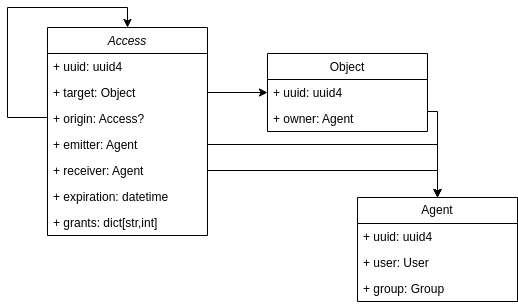

The diagram above was exported from draw.io. Its source (the exported page's mxGraphModel, read from the mxfile embedded in the PNG):
<mxGraphModel dx="954" dy="670" grid="1" gridSize="10" guides="1" tooltips="1" connect="1" arrows="1" fold="1" page="1" pageScale="1" pageWidth="827" pageHeight="1169" math="0" shadow="0">
  <root>
    <mxCell id="WIyWlLk6GJQsqaUBKTNV-0" />
    <mxCell id="WIyWlLk6GJQsqaUBKTNV-1" parent="WIyWlLk6GJQsqaUBKTNV-0" />
    <mxCell id="zkfFHV4jXpPFQw0GAbJ--0" value="Access" style="swimlane;fontStyle=2;align=center;verticalAlign=top;childLayout=stackLayout;horizontal=1;startSize=26;horizontalStack=0;resizeParent=1;resizeLast=0;collapsible=1;marginBottom=0;rounded=0;shadow=0;strokeWidth=1;" parent="WIyWlLk6GJQsqaUBKTNV-1" vertex="1">
      <mxGeometry x="310" y="110" width="160" height="208" as="geometry">
        <mxRectangle x="230" y="140" width="160" height="26" as="alternateBounds" />
      </mxGeometry>
    </mxCell>
    <mxCell id="sh_J5r_Vv2ITAraejUa5-14" value="+ uuid: uuid4" style="text;strokeColor=none;fillColor=none;align=left;verticalAlign=top;spacingLeft=4;spacingRight=4;overflow=hidden;rotatable=0;points=[[0,0.5],[1,0.5]];portConstraint=eastwest;whiteSpace=wrap;html=1;" vertex="1" parent="zkfFHV4jXpPFQw0GAbJ--0">
      <mxGeometry y="26" width="160" height="26" as="geometry" />
    </mxCell>
    <mxCell id="zkfFHV4jXpPFQw0GAbJ--1" value="+ target: Object" style="text;align=left;verticalAlign=top;spacingLeft=4;spacingRight=4;overflow=hidden;rotatable=0;points=[[0,0.5],[1,0.5]];portConstraint=eastwest;" parent="zkfFHV4jXpPFQw0GAbJ--0" vertex="1">
      <mxGeometry y="52" width="160" height="26" as="geometry" />
    </mxCell>
    <mxCell id="sh_J5r_Vv2ITAraejUa5-12" style="edgeStyle=orthogonalEdgeStyle;rounded=0;orthogonalLoop=1;jettySize=auto;html=1;exitX=0;exitY=0.5;exitDx=0;exitDy=0;entryX=0.5;entryY=0;entryDx=0;entryDy=0;" edge="1" parent="zkfFHV4jXpPFQw0GAbJ--0" source="sh_J5r_Vv2ITAraejUa5-11" target="zkfFHV4jXpPFQw0GAbJ--0">
      <mxGeometry relative="1" as="geometry">
        <Array as="points">
          <mxPoint y="90" />
          <mxPoint x="-40" y="90" />
          <mxPoint x="-40" y="-20" />
          <mxPoint x="80" y="-20" />
        </Array>
      </mxGeometry>
    </mxCell>
    <mxCell id="sh_J5r_Vv2ITAraejUa5-11" value="+ origin: Access?" style="text;strokeColor=none;fillColor=none;align=left;verticalAlign=top;spacingLeft=4;spacingRight=4;overflow=hidden;rotatable=0;points=[[0,0.5],[1,0.5]];portConstraint=eastwest;whiteSpace=wrap;html=1;" vertex="1" parent="zkfFHV4jXpPFQw0GAbJ--0">
      <mxGeometry y="78" width="160" height="26" as="geometry" />
    </mxCell>
    <mxCell id="zkfFHV4jXpPFQw0GAbJ--3" value="+ emitter: Agent" style="text;align=left;verticalAlign=top;spacingLeft=4;spacingRight=4;overflow=hidden;rotatable=0;points=[[0,0.5],[1,0.5]];portConstraint=eastwest;rounded=0;shadow=0;html=0;" parent="zkfFHV4jXpPFQw0GAbJ--0" vertex="1">
      <mxGeometry y="104" width="160" height="26" as="geometry" />
    </mxCell>
    <mxCell id="zkfFHV4jXpPFQw0GAbJ--2" value="+ receiver: Agent" style="text;align=left;verticalAlign=top;spacingLeft=4;spacingRight=4;overflow=hidden;rotatable=0;points=[[0,0.5],[1,0.5]];portConstraint=eastwest;rounded=0;shadow=0;html=0;" parent="zkfFHV4jXpPFQw0GAbJ--0" vertex="1">
      <mxGeometry y="130" width="160" height="26" as="geometry" />
    </mxCell>
    <mxCell id="sh_J5r_Vv2ITAraejUa5-0" value="+ expiration: datetime" style="text;align=left;verticalAlign=top;spacingLeft=4;spacingRight=4;overflow=hidden;rotatable=0;points=[[0,0.5],[1,0.5]];portConstraint=eastwest;rounded=0;shadow=0;html=0;" vertex="1" parent="zkfFHV4jXpPFQw0GAbJ--0">
      <mxGeometry y="156" width="160" height="26" as="geometry" />
    </mxCell>
    <mxCell id="sh_J5r_Vv2ITAraejUa5-3" value="+ grants: dict[str,int]" style="text;strokeColor=none;fillColor=none;align=left;verticalAlign=top;spacingLeft=4;spacingRight=4;overflow=hidden;rotatable=0;points=[[0,0.5],[1,0.5]];portConstraint=eastwest;whiteSpace=wrap;html=1;" vertex="1" parent="zkfFHV4jXpPFQw0GAbJ--0">
      <mxGeometry y="182" width="160" height="26" as="geometry" />
    </mxCell>
    <mxCell id="zkfFHV4jXpPFQw0GAbJ--17" value="Object" style="swimlane;fontStyle=0;align=center;verticalAlign=top;childLayout=stackLayout;horizontal=1;startSize=26;horizontalStack=0;resizeParent=1;resizeLast=0;collapsible=1;marginBottom=0;rounded=0;shadow=0;strokeWidth=1;" parent="WIyWlLk6GJQsqaUBKTNV-1" vertex="1">
      <mxGeometry x="530" y="136" width="160" height="78" as="geometry">
        <mxRectangle x="550" y="140" width="160" height="26" as="alternateBounds" />
      </mxGeometry>
    </mxCell>
    <mxCell id="sh_J5r_Vv2ITAraejUa5-15" value="+ uuid: uuid4" style="text;strokeColor=none;fillColor=none;align=left;verticalAlign=top;spacingLeft=4;spacingRight=4;overflow=hidden;rotatable=0;points=[[0,0.5],[1,0.5]];portConstraint=eastwest;whiteSpace=wrap;html=1;" vertex="1" parent="zkfFHV4jXpPFQw0GAbJ--17">
      <mxGeometry y="26" width="160" height="26" as="geometry" />
    </mxCell>
    <mxCell id="zkfFHV4jXpPFQw0GAbJ--18" value="+ owner: Agent" style="text;align=left;verticalAlign=top;spacingLeft=4;spacingRight=4;overflow=hidden;rotatable=0;points=[[0,0.5],[1,0.5]];portConstraint=eastwest;" parent="zkfFHV4jXpPFQw0GAbJ--17" vertex="1">
      <mxGeometry y="52" width="160" height="26" as="geometry" />
    </mxCell>
    <mxCell id="sh_J5r_Vv2ITAraejUa5-4" value="Agent" style="swimlane;fontStyle=0;childLayout=stackLayout;horizontal=1;startSize=26;fillColor=none;horizontalStack=0;resizeParent=1;resizeParentMax=0;resizeLast=0;collapsible=1;marginBottom=0;whiteSpace=wrap;html=1;" vertex="1" parent="WIyWlLk6GJQsqaUBKTNV-1">
      <mxGeometry x="620" y="280" width="160" height="104" as="geometry" />
    </mxCell>
    <mxCell id="sh_J5r_Vv2ITAraejUa5-17" value="+ uuid: uuid4" style="text;strokeColor=none;fillColor=none;align=left;verticalAlign=top;spacingLeft=4;spacingRight=4;overflow=hidden;rotatable=0;points=[[0,0.5],[1,0.5]];portConstraint=eastwest;whiteSpace=wrap;html=1;" vertex="1" parent="sh_J5r_Vv2ITAraejUa5-4">
      <mxGeometry y="26" width="160" height="26" as="geometry" />
    </mxCell>
    <mxCell id="sh_J5r_Vv2ITAraejUa5-5" value="+ user: User" style="text;strokeColor=none;fillColor=none;align=left;verticalAlign=top;spacingLeft=4;spacingRight=4;overflow=hidden;rotatable=0;points=[[0,0.5],[1,0.5]];portConstraint=eastwest;whiteSpace=wrap;html=1;" vertex="1" parent="sh_J5r_Vv2ITAraejUa5-4">
      <mxGeometry y="52" width="160" height="26" as="geometry" />
    </mxCell>
    <mxCell id="sh_J5r_Vv2ITAraejUa5-6" value="+ group: Group" style="text;strokeColor=none;fillColor=none;align=left;verticalAlign=top;spacingLeft=4;spacingRight=4;overflow=hidden;rotatable=0;points=[[0,0.5],[1,0.5]];portConstraint=eastwest;whiteSpace=wrap;html=1;" vertex="1" parent="sh_J5r_Vv2ITAraejUa5-4">
      <mxGeometry y="78" width="160" height="26" as="geometry" />
    </mxCell>
    <mxCell id="sh_J5r_Vv2ITAraejUa5-9" style="edgeStyle=orthogonalEdgeStyle;rounded=0;orthogonalLoop=1;jettySize=auto;html=1;entryX=0.5;entryY=0;entryDx=0;entryDy=0;" edge="1" parent="WIyWlLk6GJQsqaUBKTNV-1" source="zkfFHV4jXpPFQw0GAbJ--3" target="sh_J5r_Vv2ITAraejUa5-4">
      <mxGeometry relative="1" as="geometry" />
    </mxCell>
    <mxCell id="sh_J5r_Vv2ITAraejUa5-10" style="edgeStyle=orthogonalEdgeStyle;rounded=0;orthogonalLoop=1;jettySize=auto;html=1;entryX=0.5;entryY=0;entryDx=0;entryDy=0;" edge="1" parent="WIyWlLk6GJQsqaUBKTNV-1" source="zkfFHV4jXpPFQw0GAbJ--2" target="sh_J5r_Vv2ITAraejUa5-4">
      <mxGeometry relative="1" as="geometry">
        <mxPoint x="620" y="220" as="targetPoint" />
      </mxGeometry>
    </mxCell>
    <mxCell id="sh_J5r_Vv2ITAraejUa5-13" style="edgeStyle=orthogonalEdgeStyle;rounded=0;orthogonalLoop=1;jettySize=auto;html=1;entryX=0.5;entryY=0;entryDx=0;entryDy=0;" edge="1" parent="WIyWlLk6GJQsqaUBKTNV-1" source="zkfFHV4jXpPFQw0GAbJ--18" target="sh_J5r_Vv2ITAraejUa5-4">
      <mxGeometry relative="1" as="geometry">
        <Array as="points">
          <mxPoint x="700" y="194" />
        </Array>
      </mxGeometry>
    </mxCell>
    <mxCell id="sh_J5r_Vv2ITAraejUa5-16" style="edgeStyle=orthogonalEdgeStyle;rounded=0;orthogonalLoop=1;jettySize=auto;html=1;" edge="1" parent="WIyWlLk6GJQsqaUBKTNV-1" source="zkfFHV4jXpPFQw0GAbJ--1" target="zkfFHV4jXpPFQw0GAbJ--17">
      <mxGeometry relative="1" as="geometry" />
    </mxCell>
  </root>
</mxGraphModel>